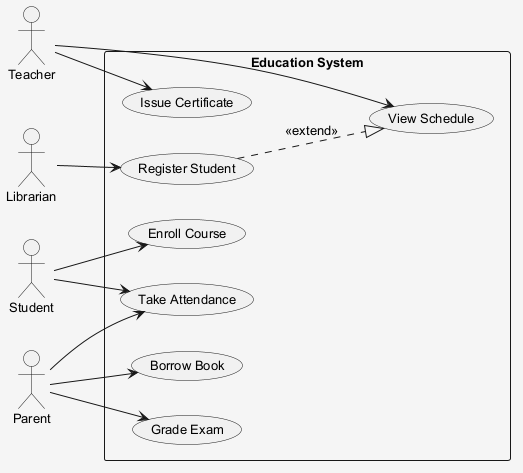

The diagram above was rendered by PlantUML. Its source (embedded in the PNG):
@startuml
skinparam shadowing false
skinparam backgroundColor #F5F5F5
skinparam defaultFontSize 13
left to right direction
actor "Librarian" as L
actor "Teacher" as T
actor "Parent" as P
actor "Student" as S
rectangle "Education System" {
  usecase "Register Student" as UC_RegisterStudent
  usecase "Take Attendance" as UC_TakeAttendance
  usecase "Borrow Book" as UC_BorrowBook
  usecase "Issue Certificate" as UC_IssueCertificate
  usecase "Enroll Course" as UC_EnrollCourse
  usecase "View Schedule" as UC_ViewSchedule
  usecase "Grade Exam" as UC_GradeExam
}
L --> UC_RegisterStudent
T --> UC_IssueCertificate
T --> UC_ViewSchedule
P --> UC_BorrowBook
P --> UC_TakeAttendance
P --> UC_GradeExam
S --> UC_TakeAttendance
S --> UC_EnrollCourse
UC_RegisterStudent ..|> UC_ViewSchedule : <<extend>>
@enduml